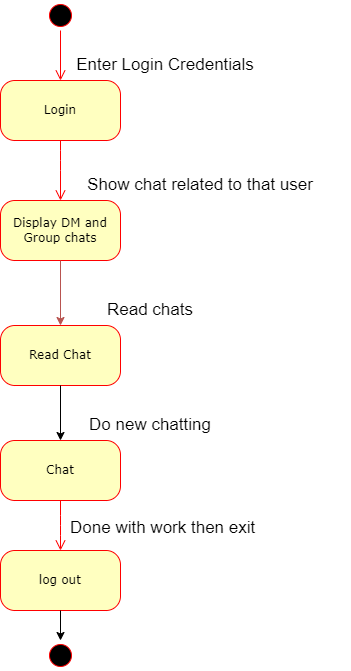

The diagram above was exported from draw.io. Its source (the exported page's mxGraphModel, read from the mxfile embedded in the PNG):
<mxGraphModel dx="675" dy="379" grid="1" gridSize="10" guides="1" tooltips="1" connect="1" arrows="1" fold="1" page="1" pageScale="1" pageWidth="1100" pageHeight="850" background="none" math="0" shadow="0">
  <root>
    <mxCell id="0" />
    <mxCell id="1" parent="0" />
    <mxCell id="382b91b5511bd0f7-1" value="" style="ellipse;html=1;shape=startState;fillColor=#000000;strokeColor=#ff0000;rounded=1;shadow=0;comic=0;labelBackgroundColor=none;fontFamily=Verdana;fontSize=12;fontColor=#000000;align=center;direction=south;" parent="1" vertex="1">
      <mxGeometry x="285" y="40" width="30" height="30" as="geometry" />
    </mxCell>
    <mxCell id="382b91b5511bd0f7-6" value="Login" style="rounded=1;whiteSpace=wrap;html=1;arcSize=24;fillColor=#ffffc0;strokeColor=#ff0000;shadow=0;comic=0;labelBackgroundColor=none;fontFamily=Verdana;fontSize=12;fontColor=#000000;align=center;" parent="1" vertex="1">
      <mxGeometry x="240" y="120" width="120" height="60" as="geometry" />
    </mxCell>
    <mxCell id="382b91b5511bd0f7-7" value="Display DM and Group chats" style="rounded=1;whiteSpace=wrap;html=1;arcSize=24;fillColor=#ffffc0;strokeColor=#ff0000;shadow=0;comic=0;labelBackgroundColor=none;fontFamily=Verdana;fontSize=12;fontColor=#000000;align=center;" parent="1" vertex="1">
      <mxGeometry x="240" y="240" width="120" height="60" as="geometry" />
    </mxCell>
    <mxCell id="382b91b5511bd0f7-9" value="log out" style="rounded=1;whiteSpace=wrap;html=1;arcSize=24;fillColor=#ffffc0;strokeColor=#ff0000;shadow=0;comic=0;labelBackgroundColor=none;fontFamily=Verdana;fontSize=12;fontColor=#000000;align=center;" parent="1" vertex="1">
      <mxGeometry x="240" y="590" width="120" height="60" as="geometry" />
    </mxCell>
    <mxCell id="382b91b5511bd0f7-10" value="Chat" style="rounded=1;whiteSpace=wrap;html=1;arcSize=24;fillColor=#ffffc0;strokeColor=#ff0000;shadow=0;comic=0;labelBackgroundColor=none;fontFamily=Verdana;fontSize=12;fontColor=#000000;align=center;" parent="1" vertex="1">
      <mxGeometry x="240" y="480" width="120" height="60" as="geometry" />
    </mxCell>
    <mxCell id="3cde6dad864a17aa-5" style="edgeStyle=elbowEdgeStyle;html=1;labelBackgroundColor=none;endArrow=open;endSize=8;strokeColor=#ff0000;fontFamily=Verdana;fontSize=12;align=left;entryX=0.5;entryY=0;entryDx=0;entryDy=0;exitX=0.5;exitY=1;exitDx=0;exitDy=0;" parent="1" source="382b91b5511bd0f7-10" target="382b91b5511bd0f7-9" edge="1">
      <mxGeometry relative="1" as="geometry">
        <mxPoint x="850.3913043478262" y="495" as="sourcePoint" />
      </mxGeometry>
    </mxCell>
    <mxCell id="2a3bc250acf0617d-9" style="edgeStyle=orthogonalEdgeStyle;html=1;labelBackgroundColor=none;endArrow=open;endSize=8;strokeColor=#ff0000;fontFamily=Verdana;fontSize=12;align=left;" parent="1" source="382b91b5511bd0f7-1" target="382b91b5511bd0f7-6" edge="1">
      <mxGeometry relative="1" as="geometry" />
    </mxCell>
    <mxCell id="2a3bc250acf0617d-10" style="edgeStyle=orthogonalEdgeStyle;html=1;labelBackgroundColor=none;endArrow=open;endSize=8;strokeColor=#ff0000;fontFamily=Verdana;fontSize=12;align=left;entryX=0.5;entryY=0;entryDx=0;entryDy=0;exitX=0.5;exitY=1;exitDx=0;exitDy=0;" parent="1" source="382b91b5511bd0f7-6" target="382b91b5511bd0f7-7" edge="1">
      <mxGeometry relative="1" as="geometry">
        <Array as="points">
          <mxPoint x="300" y="200" />
          <mxPoint x="300" y="200" />
        </Array>
      </mxGeometry>
    </mxCell>
    <mxCell id="wT7KDTteL3iWEA9KYTtR-1" value="" style="ellipse;html=1;shape=startState;fillColor=#000000;strokeColor=#ff0000;rounded=1;shadow=0;comic=0;labelBackgroundColor=none;fontFamily=Verdana;fontSize=12;fontColor=#000000;align=center;direction=south;" parent="1" vertex="1">
      <mxGeometry x="285" y="680" width="30" height="30" as="geometry" />
    </mxCell>
    <mxCell id="wT7KDTteL3iWEA9KYTtR-4" value="" style="endArrow=classic;html=1;rounded=0;exitX=0.5;exitY=1;exitDx=0;exitDy=0;fillColor=#f8cecc;strokeColor=#b85450;entryX=0.5;entryY=0;entryDx=0;entryDy=0;" parent="1" source="382b91b5511bd0f7-7" target="wT7KDTteL3iWEA9KYTtR-14" edge="1">
      <mxGeometry width="50" height="50" relative="1" as="geometry">
        <mxPoint x="360" y="290" as="sourcePoint" />
        <mxPoint x="300" y="390" as="targetPoint" />
      </mxGeometry>
    </mxCell>
    <mxCell id="wT7KDTteL3iWEA9KYTtR-6" value="&lt;font style=&quot;font-size: 17px&quot;&gt;Enter Login Credentials&lt;/font&gt;" style="text;html=1;strokeColor=none;fillColor=none;align=center;verticalAlign=middle;whiteSpace=wrap;rounded=0;" parent="1" vertex="1">
      <mxGeometry x="310" y="90" width="190" height="30" as="geometry" />
    </mxCell>
    <mxCell id="wT7KDTteL3iWEA9KYTtR-7" value="" style="endArrow=classic;html=1;rounded=0;fontSize=17;entryX=0;entryY=0.5;entryDx=0;entryDy=0;exitX=0.5;exitY=1;exitDx=0;exitDy=0;" parent="1" source="382b91b5511bd0f7-9" target="wT7KDTteL3iWEA9KYTtR-1" edge="1">
      <mxGeometry width="50" height="50" relative="1" as="geometry">
        <mxPoint x="300" y="520" as="sourcePoint" />
        <mxPoint x="350" y="470" as="targetPoint" />
      </mxGeometry>
    </mxCell>
    <mxCell id="wT7KDTteL3iWEA9KYTtR-10" value="Show chat related to that user" style="text;html=1;strokeColor=none;fillColor=none;align=center;verticalAlign=middle;whiteSpace=wrap;rounded=0;fontSize=17;" parent="1" vertex="1">
      <mxGeometry x="290" y="210" width="300" height="30" as="geometry" />
    </mxCell>
    <mxCell id="wT7KDTteL3iWEA9KYTtR-12" value="Done with work then exit&amp;nbsp;" style="text;html=1;strokeColor=none;fillColor=none;align=center;verticalAlign=middle;whiteSpace=wrap;rounded=0;fontSize=17;" parent="1" vertex="1">
      <mxGeometry x="300" y="545" width="210" height="45" as="geometry" />
    </mxCell>
    <mxCell id="wT7KDTteL3iWEA9KYTtR-13" value="Do new chatting" style="text;html=1;strokeColor=none;fillColor=none;align=center;verticalAlign=middle;whiteSpace=wrap;rounded=0;fontSize=17;" parent="1" vertex="1">
      <mxGeometry x="310" y="450" width="160" height="30" as="geometry" />
    </mxCell>
    <mxCell id="wT7KDTteL3iWEA9KYTtR-14" value="Read Chat" style="rounded=1;whiteSpace=wrap;html=1;arcSize=24;fillColor=#ffffc0;strokeColor=#ff0000;shadow=0;comic=0;labelBackgroundColor=none;fontFamily=Verdana;fontSize=12;fontColor=#000000;align=center;" parent="1" vertex="1">
      <mxGeometry x="240" y="365" width="120" height="60" as="geometry" />
    </mxCell>
    <mxCell id="wT7KDTteL3iWEA9KYTtR-15" value="" style="endArrow=classic;html=1;rounded=0;fontSize=17;exitX=0.5;exitY=1;exitDx=0;exitDy=0;entryX=0.5;entryY=0;entryDx=0;entryDy=0;" parent="1" source="wT7KDTteL3iWEA9KYTtR-14" target="382b91b5511bd0f7-10" edge="1">
      <mxGeometry width="50" height="50" relative="1" as="geometry">
        <mxPoint x="300" y="460" as="sourcePoint" />
        <mxPoint x="350" y="410" as="targetPoint" />
      </mxGeometry>
    </mxCell>
    <mxCell id="wT7KDTteL3iWEA9KYTtR-16" value="Read chats" style="text;html=1;strokeColor=none;fillColor=none;align=center;verticalAlign=middle;whiteSpace=wrap;rounded=0;fontSize=17;" parent="1" vertex="1">
      <mxGeometry x="310" y="335" width="160" height="30" as="geometry" />
    </mxCell>
  </root>
</mxGraphModel>